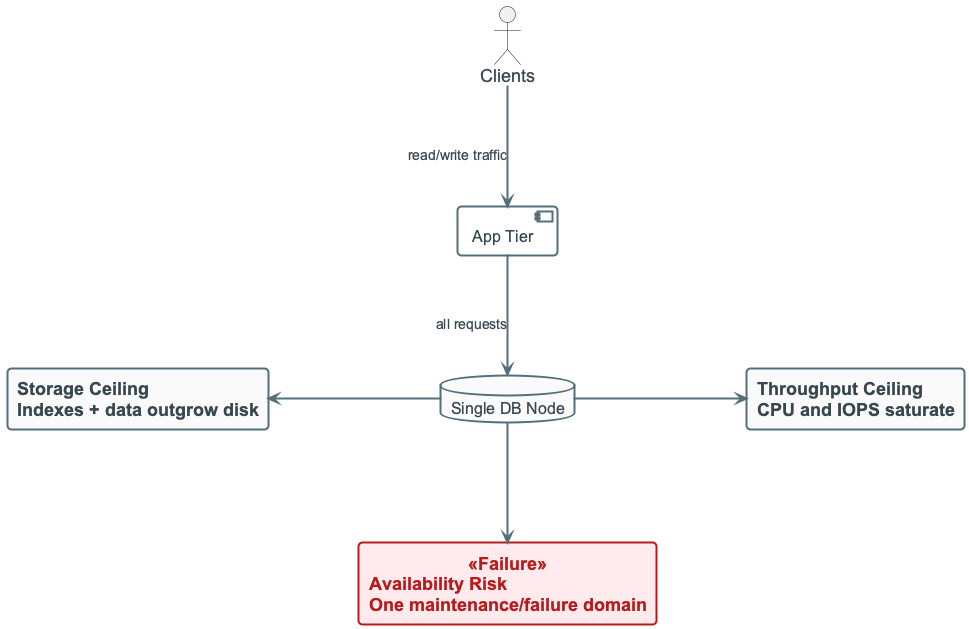

The diagram above was rendered by PlantUML. Its source (embedded in the PNG):
@startuml
!include ../_template_styles.puml

left to right direction
skinparam nodesep 120
skinparam ranksep 90

actor "Clients" as C
component "App Tier" as APP

database "Single DB Node" as DB

rectangle "Storage Ceiling\nIndexes + data outgrow disk" as S
rectangle "Throughput Ceiling\nCPU and IOPS saturate" as T
rectangle "Availability Risk\nOne maintenance/failure domain" as A <<Failure>>

C -right-> APP : read/write traffic
APP -right-> DB : all requests

DB -up-> S
DB -down-> T
DB -right-> A

@enduml